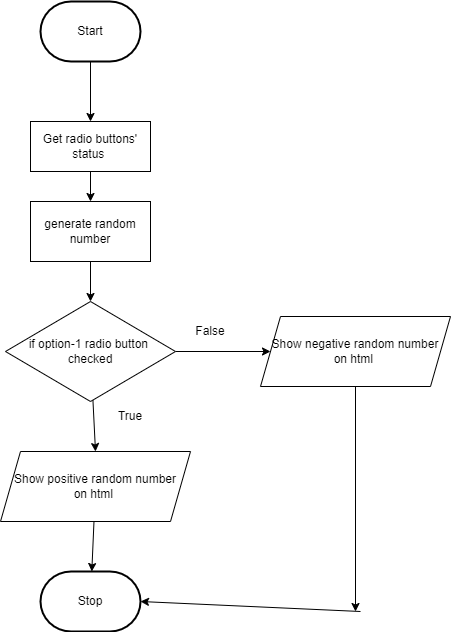

The diagram above was exported from draw.io. Its source (the exported page's mxGraphModel, read from the mxfile embedded in the PNG):
<mxGraphModel dx="873" dy="346" grid="1" gridSize="10" guides="1" tooltips="1" connect="1" arrows="1" fold="1" page="1" pageScale="1" pageWidth="850" pageHeight="1100" math="0" shadow="0">
  <root>
    <mxCell id="0" />
    <mxCell id="1" parent="0" />
    <mxCell id="5" style="edgeStyle=none;html=1;entryX=0.5;entryY=0;entryDx=0;entryDy=0;" edge="1" parent="1" source="2" target="4">
      <mxGeometry relative="1" as="geometry" />
    </mxCell>
    <mxCell id="2" value="Start" style="strokeWidth=2;html=1;shape=mxgraph.flowchart.terminator;whiteSpace=wrap;" parent="1" vertex="1">
      <mxGeometry x="230" y="310" width="100" height="60" as="geometry" />
    </mxCell>
    <mxCell id="3" value="Stop" style="strokeWidth=2;html=1;shape=mxgraph.flowchart.terminator;whiteSpace=wrap;" parent="1" vertex="1">
      <mxGeometry x="230" y="880" width="100" height="60" as="geometry" />
    </mxCell>
    <mxCell id="8" style="edgeStyle=none;html=1;" edge="1" parent="1" source="4" target="6">
      <mxGeometry relative="1" as="geometry" />
    </mxCell>
    <mxCell id="4" value="Get radio buttons' status&amp;nbsp;" style="rounded=0;whiteSpace=wrap;html=1;" vertex="1" parent="1">
      <mxGeometry x="220" y="430" width="120" height="50" as="geometry" />
    </mxCell>
    <mxCell id="14" style="edgeStyle=none;html=1;entryX=0.5;entryY=0;entryDx=0;entryDy=0;" edge="1" parent="1" source="6" target="9">
      <mxGeometry relative="1" as="geometry" />
    </mxCell>
    <mxCell id="6" value="generate random number" style="rounded=0;whiteSpace=wrap;html=1;" vertex="1" parent="1">
      <mxGeometry x="220" y="510" width="120" height="60" as="geometry" />
    </mxCell>
    <mxCell id="12" style="edgeStyle=none;html=1;entryX=0;entryY=0.5;entryDx=0;entryDy=0;" edge="1" parent="1" source="9" target="11">
      <mxGeometry relative="1" as="geometry" />
    </mxCell>
    <mxCell id="13" style="edgeStyle=none;html=1;entryX=0.5;entryY=0;entryDx=0;entryDy=0;" edge="1" parent="1" source="9" target="10">
      <mxGeometry relative="1" as="geometry" />
    </mxCell>
    <mxCell id="9" value="if option-1 radio button&amp;nbsp;&lt;br&gt;checked" style="rhombus;whiteSpace=wrap;html=1;" vertex="1" parent="1">
      <mxGeometry x="195" y="610" width="170" height="100" as="geometry" />
    </mxCell>
    <mxCell id="18" style="edgeStyle=none;html=1;" edge="1" parent="1" source="10" target="3">
      <mxGeometry relative="1" as="geometry" />
    </mxCell>
    <mxCell id="10" value="Show positive random number&lt;br&gt;on html&amp;nbsp;" style="shape=parallelogram;perimeter=parallelogramPerimeter;whiteSpace=wrap;html=1;fixedSize=1;" vertex="1" parent="1">
      <mxGeometry x="190" y="760" width="190" height="70" as="geometry" />
    </mxCell>
    <mxCell id="19" style="edgeStyle=none;html=1;" edge="1" parent="1" source="11">
      <mxGeometry relative="1" as="geometry">
        <mxPoint x="545" y="920" as="targetPoint" />
      </mxGeometry>
    </mxCell>
    <mxCell id="11" value="Show negative random number&lt;br&gt;on html&amp;nbsp;" style="shape=parallelogram;perimeter=parallelogramPerimeter;whiteSpace=wrap;html=1;fixedSize=1;" vertex="1" parent="1">
      <mxGeometry x="450" y="625" width="190" height="70" as="geometry" />
    </mxCell>
    <mxCell id="15" value="False" style="text;html=1;strokeColor=none;fillColor=none;align=center;verticalAlign=middle;whiteSpace=wrap;rounded=0;" vertex="1" parent="1">
      <mxGeometry x="370" y="625" width="60" height="30" as="geometry" />
    </mxCell>
    <mxCell id="16" value="True" style="text;html=1;strokeColor=none;fillColor=none;align=center;verticalAlign=middle;whiteSpace=wrap;rounded=0;" vertex="1" parent="1">
      <mxGeometry x="290" y="710" width="60" height="30" as="geometry" />
    </mxCell>
    <mxCell id="20" value="" style="endArrow=classic;html=1;entryX=1;entryY=0.5;entryDx=0;entryDy=0;entryPerimeter=0;" edge="1" parent="1" target="3">
      <mxGeometry width="50" height="50" relative="1" as="geometry">
        <mxPoint x="550" y="920" as="sourcePoint" />
        <mxPoint x="450" y="920" as="targetPoint" />
      </mxGeometry>
    </mxCell>
  </root>
</mxGraphModel>